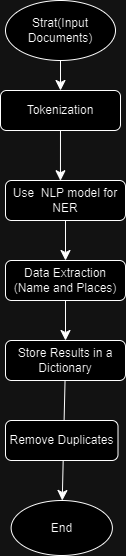

The diagram above was exported from draw.io. Its source (the exported page's mxGraphModel, read from the mxfile embedded in the PNG):
<mxGraphModel dx="1290" dy="607" grid="1" gridSize="10" guides="1" tooltips="1" connect="1" arrows="1" fold="1" page="1" pageScale="1" pageWidth="827" pageHeight="1169" math="0" shadow="0">
  <root>
    <mxCell id="WIyWlLk6GJQsqaUBKTNV-0" />
    <mxCell id="WIyWlLk6GJQsqaUBKTNV-1" parent="WIyWlLk6GJQsqaUBKTNV-0" />
    <mxCell id="9hQyz2NGoufDEYazTcWK-8" style="edgeStyle=none;curved=1;rounded=0;orthogonalLoop=1;jettySize=auto;html=1;fontSize=12;startSize=8;endSize=8;entryX=0.458;entryY=0.006;entryDx=0;entryDy=0;entryPerimeter=0;" edge="1" parent="WIyWlLk6GJQsqaUBKTNV-1" source="WIyWlLk6GJQsqaUBKTNV-3" target="WIyWlLk6GJQsqaUBKTNV-7">
      <mxGeometry relative="1" as="geometry">
        <mxPoint x="220" y="190" as="targetPoint" />
      </mxGeometry>
    </mxCell>
    <mxCell id="WIyWlLk6GJQsqaUBKTNV-3" value="Tokenization" style="rounded=1;whiteSpace=wrap;html=1;fontSize=12;glass=0;strokeWidth=1;shadow=0;" parent="WIyWlLk6GJQsqaUBKTNV-1" vertex="1">
      <mxGeometry x="160" y="110" width="120" height="40" as="geometry" />
    </mxCell>
    <mxCell id="9hQyz2NGoufDEYazTcWK-5" value="" style="edgeStyle=none;curved=1;rounded=0;orthogonalLoop=1;jettySize=auto;html=1;fontSize=12;startSize=8;endSize=8;" edge="1" parent="WIyWlLk6GJQsqaUBKTNV-1" source="WIyWlLk6GJQsqaUBKTNV-7" target="WIyWlLk6GJQsqaUBKTNV-12">
      <mxGeometry relative="1" as="geometry" />
    </mxCell>
    <mxCell id="WIyWlLk6GJQsqaUBKTNV-7" value="Use&amp;nbsp; NLP model for NER" style="rounded=1;whiteSpace=wrap;html=1;fontSize=12;glass=0;strokeWidth=1;shadow=0;" parent="WIyWlLk6GJQsqaUBKTNV-1" vertex="1">
      <mxGeometry x="165" y="200" width="120" height="40" as="geometry" />
    </mxCell>
    <mxCell id="9hQyz2NGoufDEYazTcWK-12" value="" style="edgeStyle=none;curved=1;rounded=0;orthogonalLoop=1;jettySize=auto;html=1;fontSize=12;startSize=8;endSize=8;" edge="1" parent="WIyWlLk6GJQsqaUBKTNV-1" source="WIyWlLk6GJQsqaUBKTNV-11" target="9hQyz2NGoufDEYazTcWK-11">
      <mxGeometry relative="1" as="geometry" />
    </mxCell>
    <mxCell id="WIyWlLk6GJQsqaUBKTNV-11" value="Store Results in a Dictionary" style="rounded=1;whiteSpace=wrap;html=1;fontSize=12;glass=0;strokeWidth=1;shadow=0;" parent="WIyWlLk6GJQsqaUBKTNV-1" vertex="1">
      <mxGeometry x="165" y="360" width="120" height="40" as="geometry" />
    </mxCell>
    <mxCell id="9hQyz2NGoufDEYazTcWK-9" value="" style="edgeStyle=none;curved=1;rounded=0;orthogonalLoop=1;jettySize=auto;html=1;fontSize=12;startSize=8;endSize=8;" edge="1" parent="WIyWlLk6GJQsqaUBKTNV-1" source="WIyWlLk6GJQsqaUBKTNV-12" target="WIyWlLk6GJQsqaUBKTNV-11">
      <mxGeometry relative="1" as="geometry" />
    </mxCell>
    <mxCell id="WIyWlLk6GJQsqaUBKTNV-12" value="Data Extraction (Name and Places)" style="rounded=1;whiteSpace=wrap;html=1;fontSize=12;glass=0;strokeWidth=1;shadow=0;" parent="WIyWlLk6GJQsqaUBKTNV-1" vertex="1">
      <mxGeometry x="165" y="280" width="120" height="40" as="geometry" />
    </mxCell>
    <mxCell id="9hQyz2NGoufDEYazTcWK-0" value="Strat(Input Documents)" style="ellipse;whiteSpace=wrap;html=1;" vertex="1" parent="WIyWlLk6GJQsqaUBKTNV-1">
      <mxGeometry x="165" y="20" width="110" height="60" as="geometry" />
    </mxCell>
    <mxCell id="9hQyz2NGoufDEYazTcWK-1" style="edgeStyle=none;curved=1;rounded=0;orthogonalLoop=1;jettySize=auto;html=1;exitX=0.5;exitY=1;exitDx=0;exitDy=0;fontSize=12;startSize=8;endSize=8;entryX=0.5;entryY=0;entryDx=0;entryDy=0;" edge="1" parent="WIyWlLk6GJQsqaUBKTNV-1" source="9hQyz2NGoufDEYazTcWK-0" target="WIyWlLk6GJQsqaUBKTNV-3">
      <mxGeometry relative="1" as="geometry">
        <mxPoint x="210" y="108" as="targetPoint" />
      </mxGeometry>
    </mxCell>
    <mxCell id="9hQyz2NGoufDEYazTcWK-10" value="Remove Duplicates" style="rounded=1;whiteSpace=wrap;html=1;" vertex="1" parent="WIyWlLk6GJQsqaUBKTNV-1">
      <mxGeometry x="165" y="440" width="112.5" height="40" as="geometry" />
    </mxCell>
    <mxCell id="9hQyz2NGoufDEYazTcWK-11" value="End" style="ellipse;whiteSpace=wrap;html=1;" vertex="1" parent="WIyWlLk6GJQsqaUBKTNV-1">
      <mxGeometry x="170.63" y="520" width="101.25" height="55" as="geometry" />
    </mxCell>
  </root>
</mxGraphModel>